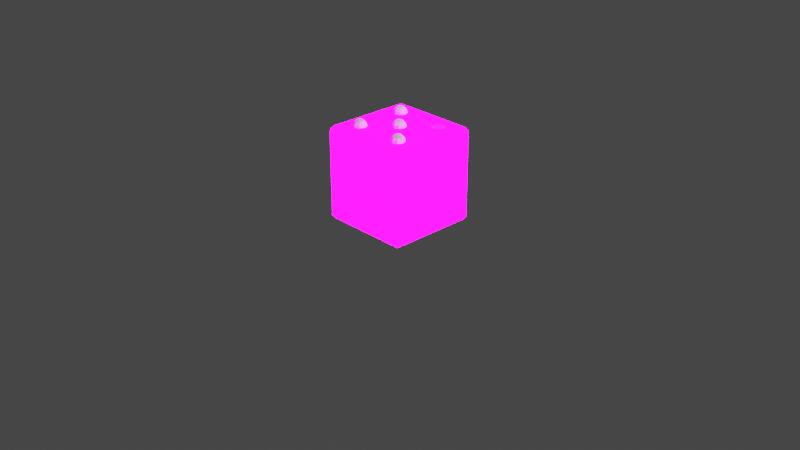 # Source: Dice5.blend  (saved by Blender 3.6.11; exported with 4.5.12 LTS)
import bpy
from mathutils import Matrix  # noqa: F401  (used for matrix-valued properties, if any)

bpy.ops.wm.read_factory_settings(use_empty=True)
scene = bpy.context.scene
scene.name = 'Scene'

# ---- collections
col_collection = bpy.data.collections.new('Collection'); scene.collection.children.link(col_collection)
col_extras = bpy.data.collections.new('Extras'); scene.collection.children.link(col_extras)
col_export = bpy.data.collections.new('Export'); scene.collection.children.link(col_export)

# ---- images (referenced by path relative to the original .blend; pixels are not part of the script)
import os
ASSET_DIR = os.environ.get("B2B_ASSET_DIR", "")  # directory of the original .blend (textures are referenced by path, not embedded)
HERE = os.path.dirname(os.path.abspath(__file__))  # packed textures are extracted next to this script under _unpacked/

def load_image(name, relpath, width, height, colorspace="sRGB"):
    """Load a texture the original file referenced (path relative to the .blend, or extracted next to this script)."""
    p = next((c for c in (os.path.join(HERE, relpath), os.path.join(ASSET_DIR, relpath)) if relpath and os.path.exists(c)), "")
    if p:
        img = bpy.data.images.load(p, check_existing=True)
        img.name = name
    else:  # same state as the original file: an image datablock whose file is absent (Cycles renders it pink)
        img = bpy.data.images.new(name, width, height)
        img.source = "FILE"
        img.filepath = "//" + (relpath or name)
    img.colorspace_settings.name = colorspace
    return img
img_imphenziapixpal_emission_png = load_image('ImphenziaPixPal_Emission.png', 'ImphenziaPixPal_Emission.png', 1024, 1024, 'sRGB')
img_imphenziapixpal_attributes_png = load_image('ImphenziaPixPal_Attributes.png', 'ImphenziaPixPal_Attributes.png', 1024, 1024, 'sRGB')
img_imphenziapixpal_basecolor_png = load_image('ImphenziaPixPal_BaseColor.png', 'ImphenziaPixPal_BaseColor.png', 1024, 1024, 'sRGB')

# ---- materials (node trees are filled in below, after node groups)
mat_imphenziapixpal_001 = bpy.data.materials.new('ImphenziaPixPal.001')
mat_imphenziapixpal_001.alpha_threshold = 0.0
mat_imphenziapixpal_001.use_transparent_shadow = False
mat_imphenziapixpal_001.roughness = 0.5
mat_imphenziapixpal_001.line_color = (0.0, 0.0, 0.0, 1.0)

# ---- material node trees
mat_imphenziapixpal_001.use_nodes = True; mat_imphenziapixpal_001.node_tree.nodes.clear()
_N = mat_imphenziapixpal_001.node_tree.nodes; _L = mat_imphenziapixpal_001.node_tree.links
n0 = _N.new('ShaderNodeOutputMaterial'); n0.name = 'Material Output'; n0.location = (2687, 904)
n1 = _N.new('ShaderNodeBsdfPrincipled'); n1.name = 'Principled BSDF'; n1.location = (2220, 1074)
n1.distribution = 'GGX'
n1.subsurface_method = 'RANDOM_WALK_SKIN'
n1.inputs[3].default_value = 1.45
n1.inputs[13].default_value = 0.1412
n1.inputs[28].default_value = 20.0
n2 = _N.new('ShaderNodeMath'); n2.name = 'Math'; n2.location = (1892, 744)
n2.operation = 'SUBTRACT'
n2.inputs[0].default_value = 1.0
n3 = _N.new('ShaderNodeMath'); n3.name = 'Math.003'; n3.location = (926, 312)
n3.operation = 'MULTIPLY'
n4 = _N.new('ShaderNodeMath'); n4.name = 'Math.002'; n4.location = (554, 193)
n4.operation = 'DIVIDE'
n4.inputs[1].default_value = 36.0
n5 = _N.new('ShaderNodeSeparateColor'); n5.name = 'Separate Color'; n5.location = (538, 598)
n6 = _N.new('ShaderNodeMath'); n6.name = 'Math.001'; n6.location = (1201, 841)
n6.operation = 'SUBTRACT'
n7 = _N.new('ShaderNodeSeparateXYZ'); n7.name = 'Separate XYZ'; n7.location = (963, 968)
n8 = _N.new('ShaderNodeCombineXYZ'); n8.name = 'Combine XYZ'; n8.location = (1473, 992)
n9 = _N.new('ShaderNodeTexCoord'); n9.name = 'Texture Coordinate'; n9.location = (727, 942)
n10 = _N.new('ShaderNodeTexImage'); n10.name = 'Image Texture'; n10.location = (1803, 498)
n10.image = img_imphenziapixpal_emission_png
n10.interpolation = 'Closest'
n11 = _N.new('ShaderNodeTexImage'); n11.name = 'Image Texture.003'; n11.location = (205, 499)
n11.image = img_imphenziapixpal_attributes_png
n11.interpolation = 'Closest'
n12 = _N.new('ShaderNodeTexImage'); n12.name = 'Image Texture.002'; n12.location = (1808, 1182)
n12.image = img_imphenziapixpal_basecolor_png
n12.interpolation = 'Closest'
n13 = _N.new('ShaderNodeValue'); n13.name = 'Value'; n13.location = (357, 115)
n13.outputs[0].default_value = 1.0
_L.new(n1.outputs[0], n0.inputs[0])
_L.new(n10.outputs[0], n1.inputs[27])
_L.new(n11.outputs[0], n5.inputs[0])
_L.new(n5.outputs[1], n2.inputs[1])
_L.new(n2.outputs[0], n1.inputs[2])
_L.new(n5.outputs[0], n1.inputs[1])
_L.new(n12.outputs[0], n1.inputs[0])
_L.new(n13.outputs[0], n4.inputs[0])
_L.new(n9.outputs[2], n7.inputs[0])
_L.new(n7.outputs[0], n8.inputs[0])
_L.new(n7.outputs[2], n8.inputs[2])
_L.new(n7.outputs[1], n6.inputs[0])
_L.new(n6.outputs[0], n8.inputs[1])
_L.new(n8.outputs[0], n12.inputs[0])
_L.new(n4.outputs[0], n3.inputs[0])
_L.new(n5.outputs[2], n3.inputs[1])
_L.new(n3.outputs[0], n6.inputs[1])
_L.new(n8.outputs[0], n10.inputs[0])
n0.is_active_output = True

# ---- world
world_world = bpy.data.worlds.new('World'); scene.world = world_world
world_world.use_nodes = True; world_world.node_tree.nodes.clear()
_N = world_world.node_tree.nodes; _L = world_world.node_tree.links
n0 = _N.new('ShaderNodeOutputWorld'); n0.name = 'World Output'; n0.location = (300, 300)
n1 = _N.new('ShaderNodeBackground'); n1.name = 'Background'; n1.location = (10, 300)
n1.inputs[0].default_value = (0.05088, 0.05088, 0.05088, 1.0)
_L.new(n1.outputs[0], n0.inputs[0])
n0.is_active_output = True
world_world.color = (0.05088, 0.05088, 0.05088)
world_world.use_sun_shadow = False
world_world.sun_shadow_jitter_overblur = 0.0

# ---- cameras
cam_camera = bpy.data.cameras.new('Camera')
cam_camera.clip_end = 100.0
cam_camera.ortho_scale = 7.314

# ---- lights
light_light = bpy.data.lights.new('Light', 'POINT')
light_light.transmission_factor = 0.0
light_light.energy = 1000.0
light_light.shadow_soft_size = 0.1
light_light.shadow_maximum_resolution = 0.006
light_light.use_absolute_resolution = True

# ---- meshes
me_sphere_001 = bpy.data.meshes.new('Sphere.001')
me_sphere_001.from_pydata([(0.02029, 0.02029, 0.06929), (0.0375, 0.0375, 0.05303), (0.049, 0.049, 0.0287), (0.05303, 0.05303, 8.607e-09), (0.049, 0.049, -0.0287), (0.0375, 0.0375, -0.05303), (0.02029, 0.02029, -0.06929), (0.0287, -5.96e-08, 0.06929), (0.05303, -2.98e-08, 0.05303), (0.06929, -2.98e-08, 0.0287), (0.075, -2.98e-08, 1.038e-08), (0.06929, -2.98e-08, -0.0287), (0.05303, -2.98e-08, -0.05303), (0.0287, -5.96e-08, -0.06929), (0.02029, -0.02029, 0.06929), (0.0375, -0.0375, 0.05303), (0.049, -0.049, 0.0287), (0.05303, -0.05303, 6.418e-09), (0.049, -0.049, -0.0287), (0.0375, -0.0375, -0.05303), (0.02029, -0.02029, -0.06929), (0.0, -0.0287, 0.06929), (0.0, -0.05303, 0.05303), (0.0, -0.06929, 0.0287), (2.98e-08, -0.075, -9.487e-10), (2.98e-08, -0.06929, -0.0287), (2.98e-08, -0.05303, -0.05303), (0.0, -0.0287, -0.06929), (-0.02029, -0.02029, 0.06929), (-0.0375, -0.0375, 0.05303), (-0.049, -0.049, 0.0287), (-0.05303, -0.05303, -7.409e-09), (-0.049, -0.049, -0.0287), (-0.0375, -0.0375, -0.05303), (-0.02029, -0.02029, -0.06929), (-0.0287, -5.96e-08, 0.06929), (-0.05303, -5.96e-08, 0.05303), (-0.06929, -8.941e-08, 0.0287), (-0.075, -8.941e-08, -9.178e-09), (-0.06929, -8.941e-08, -0.0287), (-0.05303, -5.96e-08, -0.05303), (-0.0287, -5.96e-08, -0.06929), (-0.02029, 0.02029, 0.06929), (-0.0375, 0.0375, 0.05303), (-0.049, 0.049, 0.0287), (-0.05303, 0.05303, -5.22e-09), (-0.049, 0.049, -0.0287), (-0.0375, 0.0375, -0.05303), (-0.02029, 0.02029, -0.06929), (0.0, -5.96e-08, -0.075), (-2.98e-08, -5.96e-08, 0.075), (-2.98e-08, 0.0287, 0.06929), (-2.98e-08, 0.05303, 0.05303), (-2.98e-08, 0.06929, 0.0287), (-2.98e-08, 0.075, 2.146e-09), (-2.98e-08, 0.06929, -0.0287), (-2.98e-08, 0.05303, -0.05303), (0.0, 0.0287, -0.06929)], [], [(57, 56, 5, 6), (55, 54, 3, 4), (53, 52, 1, 2), (51, 50, 0), (49, 57, 6), (56, 55, 4, 5), (54, 53, 2, 3), (52, 51, 0, 1), (49, 6, 13), (5, 4, 11, 12), (3, 2, 9, 10), (1, 0, 7, 8), (6, 5, 12, 13), (4, 3, 10, 11), (2, 1, 8, 9), (0, 50, 7), (10, 9, 16, 17), (8, 7, 14, 15), (13, 12, 19, 20), (11, 10, 17, 18), (9, 8, 15, 16), (7, 50, 14), (49, 13, 20), (12, 11, 18, 19), (20, 19, 26, 27), (18, 17, 24, 25), (16, 15, 22, 23), (14, 50, 21), (49, 20, 27), (19, 18, 25, 26), (17, 16, 23, 24), (15, 14, 21, 22), (23, 22, 29, 30), (21, 50, 28), (49, 27, 34), (26, 25, 32, 33), (24, 23, 30, 31), (22, 21, 28, 29), (27, 26, 33, 34), (25, 24, 31, 32), (49, 34, 41), (33, 32, 39, 40), (31, 30, 37, 38), (29, 28, 35, 36), (34, 33, 40, 41), (32, 31, 38, 39), (30, 29, 36, 37), (28, 50, 35), (36, 35, 42, 43), (41, 40, 47, 48), (39, 38, 45, 46), (37, 36, 43, 44), (35, 50, 42), (49, 41, 48), (40, 39, 46, 47), (38, 37, 44, 45), (48, 47, 56, 57), (46, 45, 54, 55), (44, 43, 52, 53), (42, 50, 51), (49, 48, 57), (47, 46, 55, 56), (45, 44, 53, 54), (43, 42, 51, 52)])
_uv = me_sphere_001.uv_layers.new(name='UVMap')
_uv.uv.foreach_set('vector', [0.75, 0.125, 0.75, 0.25, 0.625, 0.25, 0.625, 0.125, 0.75, 0.375, 0.75, 0.5, 0.625, 0.5, 0.625, 0.375, 0.75, 0.625, 0.75, 0.75, 0.625, 0.75, 0.625, 0.625, 0.75, 0.875, 0.6875, 1.0, 0.625, 0.875, 0.6875, 0.0, 0.75, 0.125, 0.625, 0.125, 0.75, 0.25, 0.75, 0.375, 0.625, 0.375, 0.625, 0.25, 0.75, 0.5, 0.75, 0.625, 0.625, 0.625, 0.625, 0.5, 0.75, 0.75, 0.75, 0.875, 0.625, 0.875, 0.625, 0.75, 0.5625, 0.0, 0.625, 0.125, 0.5, 0.125, 0.625, 0.25, 0.625, 0.375, 0.5, 0.375, 0.5, 0.25, 0.625, 0.5, 0.625, 0.625, 0.5, 0.625, 0.5, 0.5, 0.625, 0.75, 0.625, 0.875, 0.5, 0.875, 0.5, 0.75, 0.625, 0.125, 0.625, 0.25, 0.5, 0.25, 0.5, 0.125, 0.625, 0.375, 0.625, 0.5, 0.5, 0.5, 0.5, 0.375, 0.625, 0.625, 0.625, 0.75, 0.5, 0.75, 0.5, 0.625, 0.625, 0.875, 0.5625, 1.0, 0.5, 0.875, 0.5, 0.5, 0.5, 0.625, 0.375, 0.625, 0.375, 0.5, 0.5, 0.75, 0.5, 0.875, 0.375, 0.875, 0.375, 0.75, 0.5, 0.125, 0.5, 0.25, 0.375, 0.25, 0.375, 0.125, 0.5, 0.375, 0.5, 0.5, 0.375, 0.5, 0.375, 0.375, 0.5, 0.625, 0.5, 0.75, 0.375, 0.75, 0.375, 0.625, 0.5, 0.875, 0.4375, 1.0, 0.375, 0.875, 0.4375, 0.0, 0.5, 0.125, 0.375, 0.125, 0.5, 0.25, 0.5, 0.375, 0.375, 0.375, 0.375, 0.25, 0.375, 0.125, 0.375, 0.25, 0.25, 0.25, 0.25, 0.125, 0.375, 0.375, 0.375, 0.5, 0.25, 0.5, 0.25, 0.375, 0.375, 0.625, 0.375, 0.75, 0.25, 0.75, 0.25, 0.625, 0.375, 0.875, 0.3125, 1.0, 0.25, 0.875, 0.3125, 0.0, 0.375, 0.125, 0.25, 0.125, 0.375, 0.25, 0.375, 0.375, 0.25, 0.375, 0.25, 0.25, 0.375, 0.5, 0.375, 0.625, 0.25, 0.625, 0.25, 0.5, 0.375, 0.75, 0.375, 0.875, 0.25, 0.875, 0.25, 0.75, 0.25, 0.625, 0.25, 0.75, 0.125, 0.75, 0.125, 0.625, 0.25, 0.875, 0.1875, 1.0, 0.125, 0.875, 0.1875, 0.0, 0.25, 0.125, 0.125, 0.125, 0.25, 0.25, 0.25, 0.375, 0.125, 0.375, 0.125, 0.25, 0.25, 0.5, 0.25, 0.625, 0.125, 0.625, 0.125, 0.5, 0.25, 0.75, 0.25, 0.875, 0.125, 0.875, 0.125, 0.75, 0.25, 0.125, 0.25, 0.25, 0.125, 0.25, 0.125, 0.125, 0.25, 0.375, 0.25, 0.5, 0.125, 0.5, 0.125, 0.375, 0.0625, 0.0, 0.125, 0.125, 0.0, 0.125, 0.125, 0.25, 0.125, 0.375, 0.0, 0.375, 0.0, 0.25, 0.125, 0.5, 0.125, 0.625, 0.0, 0.625, 0.0, 0.5, 0.125, 0.75, 0.125, 0.875, 0.0, 0.875, 0.0, 0.75, 0.125, 0.125, 0.125, 0.25, 0.0, 0.25, 0.0, 0.125, 0.125, 0.375, 0.125, 0.5, 0.0, 0.5, 0.0, 0.375, 0.125, 0.625, 0.125, 0.75, 0.0, 0.75, 0.0, 0.625, 0.125, 0.875, 0.0625, 1.0, 0.0, 0.875, 1.0, 0.75, 1.0, 0.875, 0.875, 0.875, 0.875, 0.75, 1.0, 0.125, 1.0, 0.25, 0.875, 0.25, 0.875, 0.125, 1.0, 0.375, 1.0, 0.5, 0.875, 0.5, 0.875, 0.375, 1.0, 0.625, 1.0, 0.75, 0.875, 0.75, 0.875, 0.625, 1.0, 0.875, 0.9375, 1.0, 0.875, 0.875, 0.9375, 0.0, 1.0, 0.125, 0.875, 0.125, 1.0, 0.25, 1.0, 0.375, 0.875, 0.375, 0.875, 0.25, 1.0, 0.5, 1.0, 0.625, 0.875, 0.625, 0.875, 0.5, 0.875, 0.125, 0.875, 0.25, 0.75, 0.25, 0.75, 0.125, 0.875, 0.375, 0.875, 0.5, 0.75, 0.5, 0.75, 0.375, 0.875, 0.625, 0.875, 0.75, 0.75, 0.75, 0.75, 0.625, 0.875, 0.875, 0.8125, 1.0, 0.75, 0.875, 0.8125, 0.0, 0.875, 0.125, 0.75, 0.125, 0.875, 0.25, 0.875, 0.375, 0.75, 0.375, 0.75, 0.25, 0.875, 0.5, 0.875, 0.625, 0.75, 0.625, 0.75, 0.5, 0.875, 0.75, 0.875, 0.875, 0.75, 0.875, 0.75, 0.75])
me_sphere_001.update()
me_sphere_003 = bpy.data.meshes.new('Sphere.003')
me_sphere_003.from_pydata([(0.2911, 0.2911, 0.06929), (0.3083, 0.3083, 0.05303), (0.3198, 0.3198, 0.0287), (0.3239, 0.3239, 6.847e-08), (0.3198, 0.3198, -0.0287), (0.3083, 0.3083, -0.05303), (0.2911, 0.2911, -0.06929), (0.2995, 0.2708, 0.06929), (0.3239, 0.2708, 0.05303), (0.3401, 0.2708, 0.0287), (0.3458, 0.2708, 7.024e-08), (0.3401, 0.2708, -0.0287), (0.3239, 0.2708, -0.05303), (0.2995, 0.2708, -0.06929), (0.2911, 0.2505, 0.06929), (0.3083, 0.2333, 0.05303), (0.3198, 0.2218, 0.0287), (0.3239, 0.2178, 6.628e-08), (0.3198, 0.2218, -0.0287), (0.3083, 0.2333, -0.05303), (0.2911, 0.2505, -0.06929), (0.2708, 0.2421, 0.06929), (0.2708, 0.2178, 0.05303), (0.2708, 0.2015, 0.0287), (0.2708, 0.1958, 5.891e-08), (0.2708, 0.2015, -0.0287), (0.2708, 0.2178, -0.05303), (0.2708, 0.2421, -0.06929), (0.2505, 0.2505, 0.06929), (0.2333, 0.2333, 0.05303), (0.2218, 0.2218, 0.0287), (0.2178, 0.2178, 5.245e-08), (0.2218, 0.2218, -0.0287), (0.2333, 0.2333, -0.05303), (0.2505, 0.2505, -0.06929), (0.2421, 0.2708, 0.06929), (0.2178, 0.2708, 0.05303), (0.2015, 0.2708, 0.0287), (0.1958, 0.2708, 5.068e-08), (0.2015, 0.2708, -0.0287), (0.2178, 0.2708, -0.05303), (0.2421, 0.2708, -0.06929), (0.2505, 0.2911, 0.06929), (0.2333, 0.3083, 0.05303), (0.2218, 0.3198, 0.0287), (0.2178, 0.3239, 5.464e-08), (0.2218, 0.3198, -0.0287), (0.2333, 0.3083, -0.05303), (0.2505, 0.2911, -0.06929), (0.2708, 0.2708, -0.075), (0.2708, 0.2708, 0.075), (0.2708, 0.2995, 0.06929), (0.2708, 0.3239, 0.05303), (0.2708, 0.3401, 0.0287), (0.2708, 0.3458, 6.201e-08), (0.2708, 0.3401, -0.0287), (0.2708, 0.3239, -0.05303), (0.2708, 0.2995, -0.06929)], [], [(57, 56, 5, 6), (55, 54, 3, 4), (53, 52, 1, 2), (51, 50, 0), (49, 57, 6), (56, 55, 4, 5), (54, 53, 2, 3), (52, 51, 0, 1), (49, 6, 13), (5, 4, 11, 12), (3, 2, 9, 10), (1, 0, 7, 8), (6, 5, 12, 13), (4, 3, 10, 11), (2, 1, 8, 9), (0, 50, 7), (10, 9, 16, 17), (8, 7, 14, 15), (13, 12, 19, 20), (11, 10, 17, 18), (9, 8, 15, 16), (7, 50, 14), (49, 13, 20), (12, 11, 18, 19), (20, 19, 26, 27), (18, 17, 24, 25), (16, 15, 22, 23), (14, 50, 21), (49, 20, 27), (19, 18, 25, 26), (17, 16, 23, 24), (15, 14, 21, 22), (23, 22, 29, 30), (21, 50, 28), (49, 27, 34), (26, 25, 32, 33), (24, 23, 30, 31), (22, 21, 28, 29), (27, 26, 33, 34), (25, 24, 31, 32), (49, 34, 41), (33, 32, 39, 40), (31, 30, 37, 38), (29, 28, 35, 36), (34, 33, 40, 41), (32, 31, 38, 39), (30, 29, 36, 37), (28, 50, 35), (36, 35, 42, 43), (41, 40, 47, 48), (39, 38, 45, 46), (37, 36, 43, 44), (35, 50, 42), (49, 41, 48), (40, 39, 46, 47), (38, 37, 44, 45), (48, 47, 56, 57), (46, 45, 54, 55), (44, 43, 52, 53), (42, 50, 51), (49, 48, 57), (47, 46, 55, 56), (45, 44, 53, 54), (43, 42, 51, 52)])
_uv = me_sphere_003.uv_layers.new(name='UVMap')
_uv.uv.foreach_set('vector', [0.75, 0.125, 0.75, 0.25, 0.625, 0.25, 0.625, 0.125, 0.75, 0.375, 0.75, 0.5, 0.625, 0.5, 0.625, 0.375, 0.75, 0.625, 0.75, 0.75, 0.625, 0.75, 0.625, 0.625, 0.75, 0.875, 0.6875, 1.0, 0.625, 0.875, 0.6875, 0.0, 0.75, 0.125, 0.625, 0.125, 0.75, 0.25, 0.75, 0.375, 0.625, 0.375, 0.625, 0.25, 0.75, 0.5, 0.75, 0.625, 0.625, 0.625, 0.625, 0.5, 0.75, 0.75, 0.75, 0.875, 0.625, 0.875, 0.625, 0.75, 0.5625, 0.0, 0.625, 0.125, 0.5, 0.125, 0.625, 0.25, 0.625, 0.375, 0.5, 0.375, 0.5, 0.25, 0.625, 0.5, 0.625, 0.625, 0.5, 0.625, 0.5, 0.5, 0.625, 0.75, 0.625, 0.875, 0.5, 0.875, 0.5, 0.75, 0.625, 0.125, 0.625, 0.25, 0.5, 0.25, 0.5, 0.125, 0.625, 0.375, 0.625, 0.5, 0.5, 0.5, 0.5, 0.375, 0.625, 0.625, 0.625, 0.75, 0.5, 0.75, 0.5, 0.625, 0.625, 0.875, 0.5625, 1.0, 0.5, 0.875, 0.5, 0.5, 0.5, 0.625, 0.375, 0.625, 0.375, 0.5, 0.5, 0.75, 0.5, 0.875, 0.375, 0.875, 0.375, 0.75, 0.5, 0.125, 0.5, 0.25, 0.375, 0.25, 0.375, 0.125, 0.5, 0.375, 0.5, 0.5, 0.375, 0.5, 0.375, 0.375, 0.5, 0.625, 0.5, 0.75, 0.375, 0.75, 0.375, 0.625, 0.5, 0.875, 0.4375, 1.0, 0.375, 0.875, 0.4375, 0.0, 0.5, 0.125, 0.375, 0.125, 0.5, 0.25, 0.5, 0.375, 0.375, 0.375, 0.375, 0.25, 0.375, 0.125, 0.375, 0.25, 0.25, 0.25, 0.25, 0.125, 0.375, 0.375, 0.375, 0.5, 0.25, 0.5, 0.25, 0.375, 0.375, 0.625, 0.375, 0.75, 0.25, 0.75, 0.25, 0.625, 0.375, 0.875, 0.3125, 1.0, 0.25, 0.875, 0.3125, 0.0, 0.375, 0.125, 0.25, 0.125, 0.375, 0.25, 0.375, 0.375, 0.25, 0.375, 0.25, 0.25, 0.375, 0.5, 0.375, 0.625, 0.25, 0.625, 0.25, 0.5, 0.375, 0.75, 0.375, 0.875, 0.25, 0.875, 0.25, 0.75, 0.25, 0.625, 0.25, 0.75, 0.125, 0.75, 0.125, 0.625, 0.25, 0.875, 0.1875, 1.0, 0.125, 0.875, 0.1875, 0.0, 0.25, 0.125, 0.125, 0.125, 0.25, 0.25, 0.25, 0.375, 0.125, 0.375, 0.125, 0.25, 0.25, 0.5, 0.25, 0.625, 0.125, 0.625, 0.125, 0.5, 0.25, 0.75, 0.25, 0.875, 0.125, 0.875, 0.125, 0.75, 0.25, 0.125, 0.25, 0.25, 0.125, 0.25, 0.125, 0.125, 0.25, 0.375, 0.25, 0.5, 0.125, 0.5, 0.125, 0.375, 0.0625, 0.0, 0.125, 0.125, 0.0, 0.125, 0.125, 0.25, 0.125, 0.375, 0.0, 0.375, 0.0, 0.25, 0.125, 0.5, 0.125, 0.625, 0.0, 0.625, 0.0, 0.5, 0.125, 0.75, 0.125, 0.875, 0.0, 0.875, 0.0, 0.75, 0.125, 0.125, 0.125, 0.25, 0.0, 0.25, 0.0, 0.125, 0.125, 0.375, 0.125, 0.5, 0.0, 0.5, 0.0, 0.375, 0.125, 0.625, 0.125, 0.75, 0.0, 0.75, 0.0, 0.625, 0.125, 0.875, 0.0625, 1.0, 0.0, 0.875, 1.0, 0.75, 1.0, 0.875, 0.875, 0.875, 0.875, 0.75, 1.0, 0.125, 1.0, 0.25, 0.875, 0.25, 0.875, 0.125, 1.0, 0.375, 1.0, 0.5, 0.875, 0.5, 0.875, 0.375, 1.0, 0.625, 1.0, 0.75, 0.875, 0.75, 0.875, 0.625, 1.0, 0.875, 0.9375, 1.0, 0.875, 0.875, 0.9375, 0.0, 1.0, 0.125, 0.875, 0.125, 1.0, 0.25, 1.0, 0.375, 0.875, 0.375, 0.875, 0.25, 1.0, 0.5, 1.0, 0.625, 0.875, 0.625, 0.875, 0.5, 0.875, 0.125, 0.875, 0.25, 0.75, 0.25, 0.75, 0.125, 0.875, 0.375, 0.875, 0.5, 0.75, 0.5, 0.75, 0.375, 0.875, 0.625, 0.875, 0.75, 0.75, 0.75, 0.75, 0.625, 0.875, 0.875, 0.8125, 1.0, 0.75, 0.875, 0.8125, 0.0, 0.875, 0.125, 0.75, 0.125, 0.875, 0.25, 0.875, 0.375, 0.75, 0.375, 0.75, 0.25, 0.875, 0.5, 0.875, 0.625, 0.75, 0.625, 0.75, 0.5, 0.875, 0.75, 0.875, 0.875, 0.75, 0.875, 0.75, 0.75])
me_sphere_003.update()
me_sphere_004 = bpy.data.meshes.new('Sphere.004')
me_sphere_004.from_pydata([(0.2911, 0.2911, 0.06929), (0.3083, 0.3083, 0.05303), (0.3198, 0.3198, 0.0287), (0.3239, 0.3239, 6.847e-08), (0.3198, 0.3198, -0.0287), (0.3083, 0.3083, -0.05303), (0.2911, 0.2911, -0.06929), (0.2995, 0.2708, 0.06929), (0.3239, 0.2708, 0.05303), (0.3401, 0.2708, 0.0287), (0.3458, 0.2708, 7.024e-08), (0.3401, 0.2708, -0.0287), (0.3239, 0.2708, -0.05303), (0.2995, 0.2708, -0.06929), (0.2911, 0.2505, 0.06929), (0.3083, 0.2333, 0.05303), (0.3198, 0.2218, 0.0287), (0.3239, 0.2178, 6.628e-08), (0.3198, 0.2218, -0.0287), (0.3083, 0.2333, -0.05303), (0.2911, 0.2505, -0.06929), (0.2708, 0.2421, 0.06929), (0.2708, 0.2178, 0.05303), (0.2708, 0.2015, 0.0287), (0.2708, 0.1958, 5.891e-08), (0.2708, 0.2015, -0.0287), (0.2708, 0.2178, -0.05303), (0.2708, 0.2421, -0.06929), (0.2505, 0.2505, 0.06929), (0.2333, 0.2333, 0.05303), (0.2218, 0.2218, 0.0287), (0.2178, 0.2178, 5.245e-08), (0.2218, 0.2218, -0.0287), (0.2333, 0.2333, -0.05303), (0.2505, 0.2505, -0.06929), (0.2421, 0.2708, 0.06929), (0.2178, 0.2708, 0.05303), (0.2015, 0.2708, 0.0287), (0.1958, 0.2708, 5.068e-08), (0.2015, 0.2708, -0.0287), (0.2178, 0.2708, -0.05303), (0.2421, 0.2708, -0.06929), (0.2505, 0.2911, 0.06929), (0.2333, 0.3083, 0.05303), (0.2218, 0.3198, 0.0287), (0.2178, 0.3239, 5.464e-08), (0.2218, 0.3198, -0.0287), (0.2333, 0.3083, -0.05303), (0.2505, 0.2911, -0.06929), (0.2708, 0.2708, -0.075), (0.2708, 0.2708, 0.075), (0.2708, 0.2995, 0.06929), (0.2708, 0.3239, 0.05303), (0.2708, 0.3401, 0.0287), (0.2708, 0.3458, 6.201e-08), (0.2708, 0.3401, -0.0287), (0.2708, 0.3239, -0.05303), (0.2708, 0.2995, -0.06929)], [], [(57, 56, 5, 6), (55, 54, 3, 4), (53, 52, 1, 2), (51, 50, 0), (49, 57, 6), (56, 55, 4, 5), (54, 53, 2, 3), (52, 51, 0, 1), (49, 6, 13), (5, 4, 11, 12), (3, 2, 9, 10), (1, 0, 7, 8), (6, 5, 12, 13), (4, 3, 10, 11), (2, 1, 8, 9), (0, 50, 7), (10, 9, 16, 17), (8, 7, 14, 15), (13, 12, 19, 20), (11, 10, 17, 18), (9, 8, 15, 16), (7, 50, 14), (49, 13, 20), (12, 11, 18, 19), (20, 19, 26, 27), (18, 17, 24, 25), (16, 15, 22, 23), (14, 50, 21), (49, 20, 27), (19, 18, 25, 26), (17, 16, 23, 24), (15, 14, 21, 22), (23, 22, 29, 30), (21, 50, 28), (49, 27, 34), (26, 25, 32, 33), (24, 23, 30, 31), (22, 21, 28, 29), (27, 26, 33, 34), (25, 24, 31, 32), (49, 34, 41), (33, 32, 39, 40), (31, 30, 37, 38), (29, 28, 35, 36), (34, 33, 40, 41), (32, 31, 38, 39), (30, 29, 36, 37), (28, 50, 35), (36, 35, 42, 43), (41, 40, 47, 48), (39, 38, 45, 46), (37, 36, 43, 44), (35, 50, 42), (49, 41, 48), (40, 39, 46, 47), (38, 37, 44, 45), (48, 47, 56, 57), (46, 45, 54, 55), (44, 43, 52, 53), (42, 50, 51), (49, 48, 57), (47, 46, 55, 56), (45, 44, 53, 54), (43, 42, 51, 52)])
_uv = me_sphere_004.uv_layers.new(name='UVMap')
_uv.uv.foreach_set('vector', [0.75, 0.125, 0.75, 0.25, 0.625, 0.25, 0.625, 0.125, 0.75, 0.375, 0.75, 0.5, 0.625, 0.5, 0.625, 0.375, 0.75, 0.625, 0.75, 0.75, 0.625, 0.75, 0.625, 0.625, 0.75, 0.875, 0.6875, 1.0, 0.625, 0.875, 0.6875, 0.0, 0.75, 0.125, 0.625, 0.125, 0.75, 0.25, 0.75, 0.375, 0.625, 0.375, 0.625, 0.25, 0.75, 0.5, 0.75, 0.625, 0.625, 0.625, 0.625, 0.5, 0.75, 0.75, 0.75, 0.875, 0.625, 0.875, 0.625, 0.75, 0.5625, 0.0, 0.625, 0.125, 0.5, 0.125, 0.625, 0.25, 0.625, 0.375, 0.5, 0.375, 0.5, 0.25, 0.625, 0.5, 0.625, 0.625, 0.5, 0.625, 0.5, 0.5, 0.625, 0.75, 0.625, 0.875, 0.5, 0.875, 0.5, 0.75, 0.625, 0.125, 0.625, 0.25, 0.5, 0.25, 0.5, 0.125, 0.625, 0.375, 0.625, 0.5, 0.5, 0.5, 0.5, 0.375, 0.625, 0.625, 0.625, 0.75, 0.5, 0.75, 0.5, 0.625, 0.625, 0.875, 0.5625, 1.0, 0.5, 0.875, 0.5, 0.5, 0.5, 0.625, 0.375, 0.625, 0.375, 0.5, 0.5, 0.75, 0.5, 0.875, 0.375, 0.875, 0.375, 0.75, 0.5, 0.125, 0.5, 0.25, 0.375, 0.25, 0.375, 0.125, 0.5, 0.375, 0.5, 0.5, 0.375, 0.5, 0.375, 0.375, 0.5, 0.625, 0.5, 0.75, 0.375, 0.75, 0.375, 0.625, 0.5, 0.875, 0.4375, 1.0, 0.375, 0.875, 0.4375, 0.0, 0.5, 0.125, 0.375, 0.125, 0.5, 0.25, 0.5, 0.375, 0.375, 0.375, 0.375, 0.25, 0.375, 0.125, 0.375, 0.25, 0.25, 0.25, 0.25, 0.125, 0.375, 0.375, 0.375, 0.5, 0.25, 0.5, 0.25, 0.375, 0.375, 0.625, 0.375, 0.75, 0.25, 0.75, 0.25, 0.625, 0.375, 0.875, 0.3125, 1.0, 0.25, 0.875, 0.3125, 0.0, 0.375, 0.125, 0.25, 0.125, 0.375, 0.25, 0.375, 0.375, 0.25, 0.375, 0.25, 0.25, 0.375, 0.5, 0.375, 0.625, 0.25, 0.625, 0.25, 0.5, 0.375, 0.75, 0.375, 0.875, 0.25, 0.875, 0.25, 0.75, 0.25, 0.625, 0.25, 0.75, 0.125, 0.75, 0.125, 0.625, 0.25, 0.875, 0.1875, 1.0, 0.125, 0.875, 0.1875, 0.0, 0.25, 0.125, 0.125, 0.125, 0.25, 0.25, 0.25, 0.375, 0.125, 0.375, 0.125, 0.25, 0.25, 0.5, 0.25, 0.625, 0.125, 0.625, 0.125, 0.5, 0.25, 0.75, 0.25, 0.875, 0.125, 0.875, 0.125, 0.75, 0.25, 0.125, 0.25, 0.25, 0.125, 0.25, 0.125, 0.125, 0.25, 0.375, 0.25, 0.5, 0.125, 0.5, 0.125, 0.375, 0.0625, 0.0, 0.125, 0.125, 0.0, 0.125, 0.125, 0.25, 0.125, 0.375, 0.0, 0.375, 0.0, 0.25, 0.125, 0.5, 0.125, 0.625, 0.0, 0.625, 0.0, 0.5, 0.125, 0.75, 0.125, 0.875, 0.0, 0.875, 0.0, 0.75, 0.125, 0.125, 0.125, 0.25, 0.0, 0.25, 0.0, 0.125, 0.125, 0.375, 0.125, 0.5, 0.0, 0.5, 0.0, 0.375, 0.125, 0.625, 0.125, 0.75, 0.0, 0.75, 0.0, 0.625, 0.125, 0.875, 0.0625, 1.0, 0.0, 0.875, 1.0, 0.75, 1.0, 0.875, 0.875, 0.875, 0.875, 0.75, 1.0, 0.125, 1.0, 0.25, 0.875, 0.25, 0.875, 0.125, 1.0, 0.375, 1.0, 0.5, 0.875, 0.5, 0.875, 0.375, 1.0, 0.625, 1.0, 0.75, 0.875, 0.75, 0.875, 0.625, 1.0, 0.875, 0.9375, 1.0, 0.875, 0.875, 0.9375, 0.0, 1.0, 0.125, 0.875, 0.125, 1.0, 0.25, 1.0, 0.375, 0.875, 0.375, 0.875, 0.25, 1.0, 0.5, 1.0, 0.625, 0.875, 0.625, 0.875, 0.5, 0.875, 0.125, 0.875, 0.25, 0.75, 0.25, 0.75, 0.125, 0.875, 0.375, 0.875, 0.5, 0.75, 0.5, 0.75, 0.375, 0.875, 0.625, 0.875, 0.75, 0.75, 0.75, 0.75, 0.625, 0.875, 0.875, 0.8125, 1.0, 0.75, 0.875, 0.8125, 0.0, 0.875, 0.125, 0.75, 0.125, 0.875, 0.25, 0.875, 0.375, 0.75, 0.375, 0.75, 0.25, 0.875, 0.5, 0.875, 0.625, 0.75, 0.625, 0.75, 0.5, 0.875, 0.75, 0.875, 0.875, 0.75, 0.875, 0.75, 0.75])
me_sphere_004.update()
me_sphere_005 = bpy.data.meshes.new('Sphere.005')
me_sphere_005.from_pydata([(0.2911, 0.2911, 0.06929), (0.3083, 0.3083, 0.05303), (0.3198, 0.3198, 0.0287), (0.3239, 0.3239, 6.847e-08), (0.3198, 0.3198, -0.0287), (0.3083, 0.3083, -0.05303), (0.2911, 0.2911, -0.06929), (0.2995, 0.2708, 0.06929), (0.3239, 0.2708, 0.05303), (0.3401, 0.2708, 0.0287), (0.3458, 0.2708, 7.024e-08), (0.3401, 0.2708, -0.0287), (0.3239, 0.2708, -0.05303), (0.2995, 0.2708, -0.06929), (0.2911, 0.2505, 0.06929), (0.3083, 0.2333, 0.05303), (0.3198, 0.2218, 0.0287), (0.3239, 0.2178, 6.628e-08), (0.3198, 0.2218, -0.0287), (0.3083, 0.2333, -0.05303), (0.2911, 0.2505, -0.06929), (0.2708, 0.2421, 0.06929), (0.2708, 0.2178, 0.05303), (0.2708, 0.2015, 0.0287), (0.2708, 0.1958, 5.891e-08), (0.2708, 0.2015, -0.0287), (0.2708, 0.2178, -0.05303), (0.2708, 0.2421, -0.06929), (0.2505, 0.2505, 0.06929), (0.2333, 0.2333, 0.05303), (0.2218, 0.2218, 0.0287), (0.2178, 0.2178, 5.245e-08), (0.2218, 0.2218, -0.0287), (0.2333, 0.2333, -0.05303), (0.2505, 0.2505, -0.06929), (0.2421, 0.2708, 0.06929), (0.2178, 0.2708, 0.05303), (0.2015, 0.2708, 0.0287), (0.1958, 0.2708, 5.068e-08), (0.2015, 0.2708, -0.0287), (0.2178, 0.2708, -0.05303), (0.2421, 0.2708, -0.06929), (0.2505, 0.2911, 0.06929), (0.2333, 0.3083, 0.05303), (0.2218, 0.3198, 0.0287), (0.2178, 0.3239, 5.464e-08), (0.2218, 0.3198, -0.0287), (0.2333, 0.3083, -0.05303), (0.2505, 0.2911, -0.06929), (0.2708, 0.2708, -0.075), (0.2708, 0.2708, 0.075), (0.2708, 0.2995, 0.06929), (0.2708, 0.3239, 0.05303), (0.2708, 0.3401, 0.0287), (0.2708, 0.3458, 6.201e-08), (0.2708, 0.3401, -0.0287), (0.2708, 0.3239, -0.05303), (0.2708, 0.2995, -0.06929)], [], [(57, 56, 5, 6), (55, 54, 3, 4), (53, 52, 1, 2), (51, 50, 0), (49, 57, 6), (56, 55, 4, 5), (54, 53, 2, 3), (52, 51, 0, 1), (49, 6, 13), (5, 4, 11, 12), (3, 2, 9, 10), (1, 0, 7, 8), (6, 5, 12, 13), (4, 3, 10, 11), (2, 1, 8, 9), (0, 50, 7), (10, 9, 16, 17), (8, 7, 14, 15), (13, 12, 19, 20), (11, 10, 17, 18), (9, 8, 15, 16), (7, 50, 14), (49, 13, 20), (12, 11, 18, 19), (20, 19, 26, 27), (18, 17, 24, 25), (16, 15, 22, 23), (14, 50, 21), (49, 20, 27), (19, 18, 25, 26), (17, 16, 23, 24), (15, 14, 21, 22), (23, 22, 29, 30), (21, 50, 28), (49, 27, 34), (26, 25, 32, 33), (24, 23, 30, 31), (22, 21, 28, 29), (27, 26, 33, 34), (25, 24, 31, 32), (49, 34, 41), (33, 32, 39, 40), (31, 30, 37, 38), (29, 28, 35, 36), (34, 33, 40, 41), (32, 31, 38, 39), (30, 29, 36, 37), (28, 50, 35), (36, 35, 42, 43), (41, 40, 47, 48), (39, 38, 45, 46), (37, 36, 43, 44), (35, 50, 42), (49, 41, 48), (40, 39, 46, 47), (38, 37, 44, 45), (48, 47, 56, 57), (46, 45, 54, 55), (44, 43, 52, 53), (42, 50, 51), (49, 48, 57), (47, 46, 55, 56), (45, 44, 53, 54), (43, 42, 51, 52)])
_uv = me_sphere_005.uv_layers.new(name='UVMap')
_uv.uv.foreach_set('vector', [0.75, 0.125, 0.75, 0.25, 0.625, 0.25, 0.625, 0.125, 0.75, 0.375, 0.75, 0.5, 0.625, 0.5, 0.625, 0.375, 0.75, 0.625, 0.75, 0.75, 0.625, 0.75, 0.625, 0.625, 0.75, 0.875, 0.6875, 1.0, 0.625, 0.875, 0.6875, 0.0, 0.75, 0.125, 0.625, 0.125, 0.75, 0.25, 0.75, 0.375, 0.625, 0.375, 0.625, 0.25, 0.75, 0.5, 0.75, 0.625, 0.625, 0.625, 0.625, 0.5, 0.75, 0.75, 0.75, 0.875, 0.625, 0.875, 0.625, 0.75, 0.5625, 0.0, 0.625, 0.125, 0.5, 0.125, 0.625, 0.25, 0.625, 0.375, 0.5, 0.375, 0.5, 0.25, 0.625, 0.5, 0.625, 0.625, 0.5, 0.625, 0.5, 0.5, 0.625, 0.75, 0.625, 0.875, 0.5, 0.875, 0.5, 0.75, 0.625, 0.125, 0.625, 0.25, 0.5, 0.25, 0.5, 0.125, 0.625, 0.375, 0.625, 0.5, 0.5, 0.5, 0.5, 0.375, 0.625, 0.625, 0.625, 0.75, 0.5, 0.75, 0.5, 0.625, 0.625, 0.875, 0.5625, 1.0, 0.5, 0.875, 0.5, 0.5, 0.5, 0.625, 0.375, 0.625, 0.375, 0.5, 0.5, 0.75, 0.5, 0.875, 0.375, 0.875, 0.375, 0.75, 0.5, 0.125, 0.5, 0.25, 0.375, 0.25, 0.375, 0.125, 0.5, 0.375, 0.5, 0.5, 0.375, 0.5, 0.375, 0.375, 0.5, 0.625, 0.5, 0.75, 0.375, 0.75, 0.375, 0.625, 0.5, 0.875, 0.4375, 1.0, 0.375, 0.875, 0.4375, 0.0, 0.5, 0.125, 0.375, 0.125, 0.5, 0.25, 0.5, 0.375, 0.375, 0.375, 0.375, 0.25, 0.375, 0.125, 0.375, 0.25, 0.25, 0.25, 0.25, 0.125, 0.375, 0.375, 0.375, 0.5, 0.25, 0.5, 0.25, 0.375, 0.375, 0.625, 0.375, 0.75, 0.25, 0.75, 0.25, 0.625, 0.375, 0.875, 0.3125, 1.0, 0.25, 0.875, 0.3125, 0.0, 0.375, 0.125, 0.25, 0.125, 0.375, 0.25, 0.375, 0.375, 0.25, 0.375, 0.25, 0.25, 0.375, 0.5, 0.375, 0.625, 0.25, 0.625, 0.25, 0.5, 0.375, 0.75, 0.375, 0.875, 0.25, 0.875, 0.25, 0.75, 0.25, 0.625, 0.25, 0.75, 0.125, 0.75, 0.125, 0.625, 0.25, 0.875, 0.1875, 1.0, 0.125, 0.875, 0.1875, 0.0, 0.25, 0.125, 0.125, 0.125, 0.25, 0.25, 0.25, 0.375, 0.125, 0.375, 0.125, 0.25, 0.25, 0.5, 0.25, 0.625, 0.125, 0.625, 0.125, 0.5, 0.25, 0.75, 0.25, 0.875, 0.125, 0.875, 0.125, 0.75, 0.25, 0.125, 0.25, 0.25, 0.125, 0.25, 0.125, 0.125, 0.25, 0.375, 0.25, 0.5, 0.125, 0.5, 0.125, 0.375, 0.0625, 0.0, 0.125, 0.125, 0.0, 0.125, 0.125, 0.25, 0.125, 0.375, 0.0, 0.375, 0.0, 0.25, 0.125, 0.5, 0.125, 0.625, 0.0, 0.625, 0.0, 0.5, 0.125, 0.75, 0.125, 0.875, 0.0, 0.875, 0.0, 0.75, 0.125, 0.125, 0.125, 0.25, 0.0, 0.25, 0.0, 0.125, 0.125, 0.375, 0.125, 0.5, 0.0, 0.5, 0.0, 0.375, 0.125, 0.625, 0.125, 0.75, 0.0, 0.75, 0.0, 0.625, 0.125, 0.875, 0.0625, 1.0, 0.0, 0.875, 1.0, 0.75, 1.0, 0.875, 0.875, 0.875, 0.875, 0.75, 1.0, 0.125, 1.0, 0.25, 0.875, 0.25, 0.875, 0.125, 1.0, 0.375, 1.0, 0.5, 0.875, 0.5, 0.875, 0.375, 1.0, 0.625, 1.0, 0.75, 0.875, 0.75, 0.875, 0.625, 1.0, 0.875, 0.9375, 1.0, 0.875, 0.875, 0.9375, 0.0, 1.0, 0.125, 0.875, 0.125, 1.0, 0.25, 1.0, 0.375, 0.875, 0.375, 0.875, 0.25, 1.0, 0.5, 1.0, 0.625, 0.875, 0.625, 0.875, 0.5, 0.875, 0.125, 0.875, 0.25, 0.75, 0.25, 0.75, 0.125, 0.875, 0.375, 0.875, 0.5, 0.75, 0.5, 0.75, 0.375, 0.875, 0.625, 0.875, 0.75, 0.75, 0.75, 0.75, 0.625, 0.875, 0.875, 0.8125, 1.0, 0.75, 0.875, 0.8125, 0.0, 0.875, 0.125, 0.75, 0.125, 0.875, 0.25, 0.875, 0.375, 0.75, 0.375, 0.75, 0.25, 0.875, 0.5, 0.875, 0.625, 0.75, 0.625, 0.75, 0.5, 0.875, 0.75, 0.875, 0.875, 0.75, 0.875, 0.75, 0.75])
me_sphere_005.update()
me_cube_001 = bpy.data.meshes.new('Cube.001')
me_cube_001.from_pydata([(-0.4514, -0.4514, 0.5), (-0.5, -0.4514, 0.4514), (-0.4514, -0.5, 0.4514), (-0.5, -0.4514, -0.4514), (-0.4514, -0.4514, -0.5), (0.049, 0.049, -0.4713), (-0.3198, -0.3198, -0.4713), (0.0375, 0.0375, -0.447), (0.3198, -0.3198, -0.4713), (0.02029, 0.02029, -0.4307), (-0.3083, -0.3083, -0.447), (0.3083, -0.3083, -0.447), (-0.2911, -0.2911, -0.4307), (0.3198, 0.3198, -0.4713), (-2.98e-08, 0.06929, -0.4713), (0.2911, -0.2911, -0.4307), (-0.3198, 0.3198, -0.4713), (-2.98e-08, 0.05303, -0.447), (-5.96e-08, 0.0287, -0.4307), (0.3083, 0.3083, -0.447), (-0.4514, -0.5, -0.4514), (-0.2708, -0.3401, -0.4713), (-0.2708, -0.3239, -0.447), (0.2911, 0.2911, -0.4307), (-0.049, 0.049, -0.4713), (-0.2708, -0.2995, -0.4307), (-0.3083, 0.3083, -0.447), (-0.0375, 0.0375, -0.447), (0.4514, -0.4514, 0.5), (-0.02029, 0.02029, -0.4307), (0.3401, -0.2708, -0.4713), (-0.2911, 0.2911, -0.4307), (0.3239, -0.2708, -0.447), (0.4514, -0.5, 0.4514), (-0.2218, -0.3198, -0.4713), (-0.06929, 2.98e-08, -0.4713), (-0.05303, 2.98e-08, -0.447), (0.2995, -0.2708, -0.4307), (-0.2333, -0.3083, -0.447), (-0.0287, 0.0, -0.4307), (0.5, -0.4514, 0.4514), (-0.2505, -0.2911, -0.4307), (0.2708, 0.3401, -0.4713), (0.4514, -0.4514, -0.5), (0.2708, 0.3239, -0.447), (-0.049, -0.049, -0.4713), (0.5, -0.4514, -0.4514), (-0.0375, -0.0375, -0.447), (-0.2015, -0.2708, -0.4713), (-0.02029, -0.02029, -0.4307), (0.3198, -0.2218, -0.4713), (0.2708, 0.2995, -0.4307), (-0.2178, -0.2708, -0.447), (0.3083, -0.2333, -0.447), (-0.2421, -0.2708, -0.4307), (-8.941e-08, -0.06929, -0.4713), (0.2911, -0.2505, -0.4307), (-5.96e-08, -0.05303, -0.447), (0.4514, -0.5, -0.4514), (-5.96e-08, -0.0287, -0.4307), (-0.3401, 0.2708, -0.4713), (-0.4514, 0.4514, 0.5), (-0.3239, 0.2708, -0.447), (-0.2218, -0.2218, -0.4713), (-0.4514, 0.5, 0.4514), (0.049, -0.049, -0.4713), (-0.2333, -0.2333, -0.447), (0.0375, -0.0375, -0.447), (-0.2505, -0.2505, -0.4307), (0.02029, -0.02029, -0.4307), (-5.96e-08, 0.0, -0.425), (0.2708, -0.2015, -0.4713), (0.2218, 0.3198, -0.4713), (-0.2995, 0.2708, -0.4307), (0.2708, -0.2178, -0.447), (0.2333, 0.3083, -0.447), (-0.2708, -0.2015, -0.4713), (0.06929, -2.98e-08, -0.4713), (0.2708, -0.2421, -0.4307), (0.05303, -2.98e-08, -0.447), (-0.5, 0.4514, 0.4514), (0.0287, 0.0, -0.4307), (-0.2708, -0.2178, -0.447), (-0.2708, -0.2421, -0.4307), (0.2505, 0.2911, -0.4307), (-0.4514, 0.4514, -0.5), (-0.5, 0.4514, -0.4514), (-0.4514, 0.5, -0.4514), (0.2218, -0.2218, -0.4713), (0.4514, 0.4514, 0.5), (-0.3198, -0.2218, -0.4713), (0.2333, -0.2333, -0.447), (-0.3083, -0.2333, -0.447), (0.2505, -0.2505, -0.4307), (-0.2911, -0.2505, -0.4307), (-0.2708, -0.2708, -0.425), (-0.3198, 0.2218, -0.4713), (0.2015, 0.2708, -0.4713), (0.2178, 0.2708, -0.447), (0.5, 0.4514, 0.4514), (-0.3083, 0.2333, -0.447), (0.2421, 0.2708, -0.4307), (0.2015, -0.2708, -0.4713), (-0.3401, -0.2708, -0.4713), (-0.3239, -0.2708, -0.447), (-0.2911, 0.2505, -0.4307), (-0.2995, -0.2708, -0.4307), (0.2178, -0.2708, -0.447), (0.4514, 0.5, 0.4514), (0.2421, -0.2708, -0.4307), (0.4514, 0.4514, -0.5), (0.4514, 0.5, -0.4514), (0.5, 0.4514, -0.4514), (0.2218, 0.2218, -0.4713), (0.2333, 0.2333, -0.447), (0.2218, -0.3198, -0.4713), (0.2333, -0.3083, -0.447), (-0.2708, 0.2015, -0.4713), (0.2505, -0.2911, -0.4307), (0.2505, 0.2505, -0.4307), (0.2708, -0.2708, -0.425), (-0.2708, 0.2178, -0.447), (-0.2708, 0.2421, -0.4307), (-0.2218, 0.2218, -0.4713), (-0.2333, 0.2333, -0.447), (-0.2505, 0.2505, -0.4307), (-0.2015, 0.2708, -0.4713), (0.2708, -0.3401, -0.4713), (0.2708, 0.2015, -0.4713), (-0.2178, 0.2708, -0.447), (0.2708, -0.3239, -0.447), (0.2708, 0.2178, -0.447), (0.2708, -0.2995, -0.4307), (-0.2421, 0.2708, -0.4307), (0.2708, 0.2421, -0.4307), (-0.2218, 0.3198, -0.4713), (-0.2333, 0.3083, -0.447), (-0.2505, 0.2911, -0.4307), (-0.2708, 0.2708, -0.425), (0.3198, 0.2218, -0.4713), (-0.2708, 0.3401, -0.4713), (-0.2708, 0.3239, -0.447), (0.3083, 0.2333, -0.447), (-0.2708, 0.2995, -0.4307), (0.2911, 0.2505, -0.4307), (0.2708, 0.2708, -0.425), (-0.3458, 0.2708, -0.5), (-0.3239, 0.2178, -0.5), (-0.3239, 0.3239, -0.5), (-0.1958, 0.2708, -0.5), (-0.2178, 0.3239, -0.5), (-0.2178, 0.2178, -0.5), (-0.2708, 0.3458, -0.5), (0.3401, 0.2708, -0.4713), (-0.2708, 0.1958, -0.5), (0.3239, 0.2708, -0.447), (0.2995, 0.2708, -0.4307), (0.2178, 0.2178, -0.5), (0.2708, 0.1958, -0.5), (0.3458, 0.2708, -0.5), (0.3239, 0.2178, -0.5), (0.3239, 0.3239, -0.5), (0.1958, 0.2708, -0.5), (0.2708, 0.3458, -0.5), (0.2178, 0.3239, -0.5), (0.1958, -0.2708, -0.5), (0.2708, -0.3458, -0.5), (0.2178, -0.3239, -0.5), (0.2178, -0.2178, -0.5), (0.3458, -0.2708, -0.5), (0.3239, -0.3239, -0.5), (0.3239, -0.2178, -0.5), (0.2708, -0.1958, -0.5), (-0.3458, -0.2708, -0.5), (-0.2708, -0.1958, -0.5), (-0.3239, -0.2178, -0.5), (-0.3239, -0.3239, -0.5), (-0.2178, -0.2178, -0.5), (-0.2708, -0.3458, -0.5), (-0.2178, -0.3239, -0.5), (-0.1958, -0.2708, -0.5), (-0.075, 2.98e-08, -0.5), (-0.05303, -0.05303, -0.5), (-8.941e-08, -0.075, -0.5), (-0.05303, 0.05303, -0.5), (0.05303, -0.05303, -0.5), (-2.98e-08, 0.075, -0.5), (0.075, -2.98e-08, -0.5), (0.05303, 0.05303, -0.5)], [], [(0, 1, 2), (3, 4, 20), (28, 33, 40), (43, 46, 58), (61, 64, 80), (85, 86, 87), (89, 99, 108), (110, 111, 112), (1, 3, 20, 2), (46, 40, 33, 58), (89, 28, 40, 99), (111, 108, 99, 112), (86, 80, 64, 87), (80, 1, 0, 61), (64, 61, 89, 108), (1, 80, 86, 3), (182, 177, 174, 154, 151, 184, 181), (184, 151, 149, 162, 157, 188, 186), (166, 170, 43, 4, 176, 178, 179, 180, 165, 167), (173, 176, 4, 85, 148, 146, 147, 154, 174, 175), (3, 86, 85, 4), (33, 2, 20, 58), (58, 20, 4, 43), (108, 111, 87, 64), (89, 61, 0, 28), (28, 0, 2, 33), (46, 43, 110, 112), (111, 110, 85, 87), (46, 112, 99, 40), (143, 31, 26, 141), (152, 140, 16, 148), (138, 31, 143), (141, 26, 16, 140), (138, 73, 31), (26, 62, 60, 16), (31, 73, 62, 26), (148, 16, 60, 146), (73, 105, 100, 62), (146, 60, 96, 147), (138, 105, 73), (62, 100, 96, 60), (105, 122, 121, 100), (147, 96, 117, 154), (138, 122, 105), (100, 121, 117, 96), (138, 125, 122), (121, 124, 123, 117), (122, 125, 124, 121), (154, 117, 123, 151), (138, 133, 125), (124, 129, 126, 123), (125, 133, 129, 124), (151, 123, 126, 149), (133, 137, 136, 129), (149, 126, 135, 150), (138, 137, 133), (129, 136, 135, 126), (137, 143, 141, 136), (150, 135, 140, 152), (138, 143, 137), (136, 141, 140, 135), (156, 23, 19, 155), (159, 153, 13, 161), (145, 23, 156), (155, 19, 13, 153), (145, 51, 23), (19, 44, 42, 13), (23, 51, 44, 19), (161, 13, 42, 163), (51, 84, 75, 44), (163, 42, 72, 164), (145, 84, 51), (44, 75, 72, 42), (84, 101, 98, 75), (164, 72, 97, 162), (145, 101, 84), (75, 98, 97, 72), (145, 119, 101), (98, 114, 113, 97), (101, 119, 114, 98), (162, 97, 113, 157), (145, 134, 119), (114, 131, 128, 113), (119, 134, 131, 114), (157, 113, 128, 158), (134, 144, 142, 131), (158, 128, 139, 160), (145, 144, 134), (131, 142, 139, 128), (144, 156, 155, 142), (160, 139, 153, 159), (145, 156, 144), (142, 155, 153, 139), (132, 15, 11, 130), (166, 127, 8, 170), (120, 15, 132), (130, 11, 8, 127), (120, 37, 15), (11, 32, 30, 8), (15, 37, 32, 11), (170, 8, 30, 169), (37, 56, 53, 32), (169, 30, 50, 171), (120, 56, 37), (32, 53, 50, 30), (56, 78, 74, 53), (171, 50, 71, 172), (120, 78, 56), (53, 74, 71, 50), (120, 93, 78), (74, 91, 88, 71), (78, 93, 91, 74), (172, 71, 88, 168), (120, 109, 93), (91, 107, 102, 88), (93, 109, 107, 91), (168, 88, 102, 165), (109, 118, 116, 107), (165, 102, 115, 167), (120, 118, 109), (107, 116, 115, 102), (118, 132, 130, 116), (167, 115, 127, 166), (120, 132, 118), (116, 130, 127, 115), (106, 12, 10, 104), (173, 103, 6, 176), (95, 12, 106), (104, 10, 6, 103), (95, 25, 12), (10, 22, 21, 6), (12, 25, 22, 10), (176, 6, 21, 178), (25, 41, 38, 22), (178, 21, 34, 179), (95, 41, 25), (22, 38, 34, 21), (41, 54, 52, 38), (179, 34, 48, 180), (95, 54, 41), (38, 52, 48, 34), (95, 68, 54), (52, 66, 63, 48), (54, 68, 66, 52), (48, 63, 177, 180), (95, 83, 68), (66, 82, 76, 63), (68, 83, 82, 66), (177, 63, 76, 174), (83, 94, 92, 82), (174, 76, 90, 175), (95, 94, 83), (82, 92, 90, 76), (94, 106, 104, 92), (175, 90, 103, 173), (95, 106, 94), (92, 104, 103, 90), (152, 148, 85, 110, 161, 163, 164, 162, 149, 150), (159, 161, 110, 43, 170, 169, 171, 172, 158, 160), (81, 9, 7, 79), (187, 77, 5, 188), (70, 9, 81), (79, 7, 5, 77), (70, 18, 9), (7, 17, 14, 5), (9, 18, 17, 7), (188, 5, 14, 186), (18, 29, 27, 17), (186, 14, 24, 184), (70, 29, 18), (17, 27, 24, 14), (29, 39, 36, 27), (184, 24, 35, 181), (70, 39, 29), (27, 36, 35, 24), (70, 49, 39), (36, 47, 45, 35), (39, 49, 47, 36), (181, 35, 45, 182), (70, 59, 49), (47, 57, 55, 45), (49, 59, 57, 47), (182, 45, 55, 183), (59, 69, 67, 57), (55, 65, 185, 183), (70, 69, 59), (57, 67, 65, 55), (69, 81, 79, 67), (185, 65, 77, 187), (70, 81, 69), (67, 79, 77, 65), (188, 157, 158, 172, 168, 185, 187), (185, 168, 165, 180, 177, 182, 183)])
_uv = me_cube_001.uv_layers.new(name='UVMap')
_uv.uv.foreach_set('vector', [0.8087, 0.1364, 0.8087, 0.1364, 0.8087, 0.1364, 0.8087, 0.1364, 0.8087, 0.1364, 0.8087, 0.1364, 0.8087, 0.1364, 0.8087, 0.1364, 0.8087, 0.1364, 0.8087, 0.1364, 0.8087, 0.1364, 0.8087, 0.1364, 0.8087, 0.1364, 0.8087, 0.1364, 0.8087, 0.1364, 0.8087, 0.1364, 0.8087, 0.1364, 0.8087, 0.1364, 0.8087, 0.1364, 0.8087, 0.1364, 0.8087, 0.1364, 0.8087, 0.1364, 0.8087, 0.1364, 0.8087, 0.1364, 0.8087, 0.1364, 0.8087, 0.1364, 0.8087, 0.1364, 0.8087, 0.1364, 0.8087, 0.1364, 0.8087, 0.1364, 0.8087, 0.1364, 0.8087, 0.1364, 0.8087, 0.1364, 0.8087, 0.1364, 0.8087, 0.1364, 0.8087, 0.1364, 0.8087, 0.1364, 0.8087, 0.1364, 0.8087, 0.1364, 0.8087, 0.1364, 0.8087, 0.1364, 0.8087, 0.1364, 0.8087, 0.1364, 0.8087, 0.1364, 0.8087, 0.1364, 0.8087, 0.1364, 0.8087, 0.1364, 0.8087, 0.1364, 0.8087, 0.1364, 0.8087, 0.1364, 0.8087, 0.1364, 0.8087, 0.1364, 0.8087, 0.1364, 0.8087, 0.1364, 0.8087, 0.1364, 0.8087, 0.1364, 0.8087, 0.1364, 0.8087, 0.1364, 0.8087, 0.1364, 0.8087, 0.1364, 0.8087, 0.1364, 0.8087, 0.1364, 0.8087, 0.1364, 0.8087, 0.1364, 0.8087, 0.1364, 0.8087, 0.1364, 0.8087, 0.1364, 0.8087, 0.1364, 0.8087, 0.1364, 0.8087, 0.1364, 0.8087, 0.1364, 0.8087, 0.1364, 0.8087, 0.1364, 0.8087, 0.1364, 0.8087, 0.1364, 0.8087, 0.1364, 0.8087, 0.1364, 0.8087, 0.1364, 0.8087, 0.1364, 0.8087, 0.1364, 0.8087, 0.1364, 0.8087, 0.1364, 0.8087, 0.1364, 0.8087, 0.1364, 0.8087, 0.1364, 0.8087, 0.1364, 0.8087, 0.1364, 0.8087, 0.1364, 0.8087, 0.1364, 0.8087, 0.1364, 0.8087, 0.1364, 0.8087, 0.1364, 0.8087, 0.1364, 0.8087, 0.1364, 0.8087, 0.1364, 0.8087, 0.1364, 0.8087, 0.1364, 0.8087, 0.1364, 0.8087, 0.1364, 0.8087, 0.1364, 0.8087, 0.1364, 0.8087, 0.1364, 0.8087, 0.1364, 0.8087, 0.1364, 0.8087, 0.1364, 0.8087, 0.1364, 0.8087, 0.1364, 0.8087, 0.1364, 0.8087, 0.1364, 0.8087, 0.1364, 0.8087, 0.1364, 0.8087, 0.1364, 0.8087, 0.1364, 0.8087, 0.1364, 0.8087, 0.1364, 0.8087, 0.1364, 0.8087, 0.1364, 0.8087, 0.1364, 0.8087, 0.1364, 0.8087, 0.1364, 0.8087, 0.1364, 0.8087, 0.1364, 0.8087, 0.1364, 0.8087, 0.1364, 0.8087, 0.1364, 0.8087, 0.1364, 0.8094, 0.03491, 0.8094, 0.03491, 0.8094, 0.03491, 0.8094, 0.03491, 0.8094, 0.03491, 0.8094, 0.03491, 0.8094, 0.03491, 0.8094, 0.03491, 0.8094, 0.03491, 0.8094, 0.03491, 0.8094, 0.03491, 0.8094, 0.03491, 0.8094, 0.03491, 0.8094, 0.03491, 0.8094, 0.03491, 0.8094, 0.03491, 0.8094, 0.03491, 0.8094, 0.03491, 0.8094, 0.03491, 0.8094, 0.03491, 0.8094, 0.03491, 0.8094, 0.03491, 0.8094, 0.03491, 0.8094, 0.03491, 0.8094, 0.03491, 0.8094, 0.03491, 0.8094, 0.03491, 0.8094, 0.03491, 0.8094, 0.03491, 0.8094, 0.03491, 0.8094, 0.03491, 0.8094, 0.03491, 0.8094, 0.03491, 0.8094, 0.03491, 0.8094, 0.03491, 0.8094, 0.03491, 0.8094, 0.03491, 0.8094, 0.03491, 0.8094, 0.03491, 0.8094, 0.03491, 0.8094, 0.03491, 0.8094, 0.03491, 0.8094, 0.03491, 0.8094, 0.03491, 0.8094, 0.03491, 0.8094, 0.03491, 0.8094, 0.03491, 0.8094, 0.03491, 0.8094, 0.03491, 0.8094, 0.03491, 0.8094, 0.03491, 0.8094, 0.03491, 0.8094, 0.03491, 0.8094, 0.03491, 0.8094, 0.03491, 0.8094, 0.03491, 0.8094, 0.03491, 0.8094, 0.03491, 0.8094, 0.03491, 0.8094, 0.03491, 0.8094, 0.03491, 0.8094, 0.03491, 0.8094, 0.03491, 0.8094, 0.03491, 0.8094, 0.03491, 0.8094, 0.03491, 0.8094, 0.03491, 0.8094, 0.03491, 0.8094, 0.03491, 0.8094, 0.03491, 0.8094, 0.03491, 0.8094, 0.03491, 0.8094, 0.03491, 0.8094, 0.03491, 0.8094, 0.03491, 0.8094, 0.03491, 0.8094, 0.03491, 0.8094, 0.03491, 0.8094, 0.03491, 0.8094, 0.03491, 0.8094, 0.03491, 0.8094, 0.03491, 0.8094, 0.03491, 0.8094, 0.03491, 0.8094, 0.03491, 0.8094, 0.03491, 0.8094, 0.03491, 0.8094, 0.03491, 0.8094, 0.03491, 0.8094, 0.03491, 0.8094, 0.03491, 0.8094, 0.03491, 0.8094, 0.03491, 0.8094, 0.03491, 0.8094, 0.03491, 0.8094, 0.03491, 0.8094, 0.03491, 0.8094, 0.03491, 0.8094, 0.03491, 0.8094, 0.03491, 0.8094, 0.03491, 0.8094, 0.03491, 0.8094, 0.03491, 0.8094, 0.03491, 0.8094, 0.03491, 0.8094, 0.03491, 0.8094, 0.03491, 0.8094, 0.03491, 0.8094, 0.03491, 0.8094, 0.03491, 0.8094, 0.03491, 0.8094, 0.03491, 0.8094, 0.03491, 0.8094, 0.03491, 0.8094, 0.03491, 0.8094, 0.03491, 0.8094, 0.03491, 0.8094, 0.03491, 0.8094, 0.03491, 0.8094, 0.03491, 0.8094, 0.03491, 0.8094, 0.03491, 0.8094, 0.03491, 0.8094, 0.03491, 0.8094, 0.03491, 0.8094, 0.03491, 0.8094, 0.03491, 0.8094, 0.03491, 0.8094, 0.03491, 0.8094, 0.03491, 0.8094, 0.03491, 0.8094, 0.03491, 0.8094, 0.03491, 0.8094, 0.03491, 0.8094, 0.03491, 0.8094, 0.03491, 0.8094, 0.03491, 0.8094, 0.03491, 0.8094, 0.03491, 0.8094, 0.03491, 0.8094, 0.03491, 0.8094, 0.03491, 0.8094, 0.03491, 0.8094, 0.03491, 0.8094, 0.03491, 0.8094, 0.03491, 0.8094, 0.03491, 0.8094, 0.03491, 0.8094, 0.03491, 0.8094, 0.03491, 0.8094, 0.03491, 0.8094, 0.03491, 0.8094, 0.03491, 0.8094, 0.03491, 0.8094, 0.03491, 0.8094, 0.03491, 0.8094, 0.03491, 0.8094, 0.03491, 0.8094, 0.03491, 0.8094, 0.03491, 0.8094, 0.03491, 0.8094, 0.03491, 0.8094, 0.03491, 0.8094, 0.03491, 0.8094, 0.03491, 0.8094, 0.03491, 0.8094, 0.03491, 0.8094, 0.03491, 0.8094, 0.03491, 0.8094, 0.03491, 0.8094, 0.03491, 0.8094, 0.03491, 0.8094, 0.03491, 0.8094, 0.03491, 0.8094, 0.03491, 0.8094, 0.03491, 0.8094, 0.03491, 0.8094, 0.03491, 0.8094, 0.03491, 0.8094, 0.03491, 0.8094, 0.03491, 0.8094, 0.03491, 0.8094, 0.03491, 0.8094, 0.03491, 0.8094, 0.03491, 0.8094, 0.03491, 0.8094, 0.03491, 0.8094, 0.03491, 0.8094, 0.03491, 0.8094, 0.03491, 0.8094, 0.03491, 0.8094, 0.03491, 0.8094, 0.03491, 0.8094, 0.03491, 0.8094, 0.03491, 0.8094, 0.03491, 0.8094, 0.03491, 0.8094, 0.03491, 0.8094, 0.03491, 0.8094, 0.03491, 0.8094, 0.03491, 0.8094, 0.03491, 0.8094, 0.03491, 0.8094, 0.03491, 0.8094, 0.03491, 0.8094, 0.03491, 0.8094, 0.03491, 0.8094, 0.03491, 0.8094, 0.03491, 0.8094, 0.03491, 0.8094, 0.03491, 0.8094, 0.03491, 0.8094, 0.03491, 0.8094, 0.03491, 0.8094, 0.03491, 0.8094, 0.03491, 0.8094, 0.03491, 0.8094, 0.03491, 0.8094, 0.03491, 0.8094, 0.03491, 0.8094, 0.03491, 0.8094, 0.03491, 0.8094, 0.03491, 0.8094, 0.03491, 0.8094, 0.03491, 0.8094, 0.03491, 0.8094, 0.03491, 0.8094, 0.03491, 0.8094, 0.03491, 0.8094, 0.03491, 0.8094, 0.03491, 0.8094, 0.03491, 0.8094, 0.03491, 0.8094, 0.03491, 0.8094, 0.03491, 0.8094, 0.03491, 0.8094, 0.03491, 0.8094, 0.03491, 0.8094, 0.03491, 0.8094, 0.03491, 0.8094, 0.03491, 0.8094, 0.03491, 0.8094, 0.03491, 0.8094, 0.03491, 0.8094, 0.03491, 0.8094, 0.03491, 0.8094, 0.03491, 0.8094, 0.03491, 0.8094, 0.03491, 0.8094, 0.03491, 0.8094, 0.03491, 0.8094, 0.03491, 0.8094, 0.03491, 0.8094, 0.03491, 0.8094, 0.03491, 0.8094, 0.03491, 0.8094, 0.03491, 0.8094, 0.03491, 0.8094, 0.03491, 0.8094, 0.03491, 0.8094, 0.03491, 0.8094, 0.03491, 0.8094, 0.03491, 0.8094, 0.03491, 0.8094, 0.03491, 0.8094, 0.03491, 0.8094, 0.03491, 0.8094, 0.03491, 0.8094, 0.03491, 0.8094, 0.03491, 0.8094, 0.03491, 0.8094, 0.03491, 0.8094, 0.03491, 0.8094, 0.03491, 0.8094, 0.03491, 0.8094, 0.03491, 0.8094, 0.03491, 0.8094, 0.03491, 0.8094, 0.03491, 0.8094, 0.03491, 0.8094, 0.03491, 0.8094, 0.03491, 0.8094, 0.03491, 0.8094, 0.03491, 0.8094, 0.03491, 0.8094, 0.03491, 0.8094, 0.03491, 0.8094, 0.03491, 0.8094, 0.03491, 0.8094, 0.03491, 0.8094, 0.03491, 0.8094, 0.03491, 0.8094, 0.03491, 0.8094, 0.03491, 0.8094, 0.03491, 0.8094, 0.03491, 0.8094, 0.03491, 0.8094, 0.03491, 0.8094, 0.03491, 0.8094, 0.03491, 0.8094, 0.03491, 0.8094, 0.03491, 0.8094, 0.03491, 0.8094, 0.03491, 0.8094, 0.03491, 0.8094, 0.03491, 0.8094, 0.03491, 0.8094, 0.03491, 0.8094, 0.03491, 0.8094, 0.03491, 0.8094, 0.03491, 0.8094, 0.03491, 0.8094, 0.03491, 0.8094, 0.03491, 0.8094, 0.03491, 0.8094, 0.03491, 0.8094, 0.03491, 0.8094, 0.03491, 0.8094, 0.03491, 0.8094, 0.03491, 0.8094, 0.03491, 0.8094, 0.03491, 0.8094, 0.03491, 0.8094, 0.03491, 0.8094, 0.03491, 0.8094, 0.03491, 0.8094, 0.03491, 0.8094, 0.03491, 0.8094, 0.03491, 0.8094, 0.03491, 0.8094, 0.03491, 0.8094, 0.03491, 0.8094, 0.03491, 0.8094, 0.03491, 0.8094, 0.03491, 0.8094, 0.03491, 0.8094, 0.03491, 0.8094, 0.03491, 0.8094, 0.03491, 0.8094, 0.03491, 0.8094, 0.03491, 0.8094, 0.03491, 0.8094, 0.03491, 0.8094, 0.03491, 0.8094, 0.03491, 0.8094, 0.03491, 0.8094, 0.03491, 0.8094, 0.03491, 0.8094, 0.03491, 0.8094, 0.03491, 0.8094, 0.03491, 0.8094, 0.03491, 0.8094, 0.03491, 0.8094, 0.03491, 0.8094, 0.03491, 0.8094, 0.03491, 0.8094, 0.03491, 0.8094, 0.03491, 0.8094, 0.03491, 0.8094, 0.03491, 0.8094, 0.03491, 0.8094, 0.03491, 0.8094, 0.03491, 0.8094, 0.03491, 0.8094, 0.03491, 0.8094, 0.03491, 0.8094, 0.03491, 0.8094, 0.03491, 0.8094, 0.03491, 0.8094, 0.03491, 0.8094, 0.03491, 0.8094, 0.03491, 0.8094, 0.03491, 0.8094, 0.03491, 0.8094, 0.03491, 0.8094, 0.03491, 0.8094, 0.03491, 0.8094, 0.03491, 0.8094, 0.03491, 0.8094, 0.03491, 0.8094, 0.03491, 0.8094, 0.03491, 0.8094, 0.03491, 0.8094, 0.03491, 0.8094, 0.03491, 0.8094, 0.03491, 0.8094, 0.03491, 0.8094, 0.03491, 0.8094, 0.03491, 0.8094, 0.03491, 0.8094, 0.03491, 0.8094, 0.03491, 0.8094, 0.03491, 0.8094, 0.03491, 0.8094, 0.03491, 0.8094, 0.03491, 0.8094, 0.03491, 0.8094, 0.03491, 0.8094, 0.03491, 0.8094, 0.03491, 0.8094, 0.03491, 0.8094, 0.03491, 0.8094, 0.03491, 0.8094, 0.03491, 0.8094, 0.03491, 0.8094, 0.03491, 0.8094, 0.03491, 0.8094, 0.03491, 0.8094, 0.03491, 0.8094, 0.03491, 0.8094, 0.03491, 0.8094, 0.03491, 0.8094, 0.03491, 0.8094, 0.03491, 0.8094, 0.03491, 0.8094, 0.03491, 0.8094, 0.03491, 0.8094, 0.03491, 0.8094, 0.03491, 0.8094, 0.03491, 0.8094, 0.03491, 0.8094, 0.03491, 0.8094, 0.03491, 0.8094, 0.03491, 0.8094, 0.03491, 0.8094, 0.03491, 0.8094, 0.03491, 0.8094, 0.03491, 0.8094, 0.03491, 0.8094, 0.03491, 0.8094, 0.03491, 0.8094, 0.03491, 0.8094, 0.03491, 0.8094, 0.03491, 0.8094, 0.03491, 0.8094, 0.03491, 0.8094, 0.03491, 0.8094, 0.03491, 0.8094, 0.03491, 0.8094, 0.03491, 0.8094, 0.03491, 0.8094, 0.03491, 0.8094, 0.03491, 0.8094, 0.03491, 0.8094, 0.03491, 0.8094, 0.03491, 0.8094, 0.03491, 0.8094, 0.03491, 0.8094, 0.03491, 0.8094, 0.03491, 0.8094, 0.03491, 0.8094, 0.03491, 0.8094, 0.03491, 0.8094, 0.03491, 0.8094, 0.03491, 0.8094, 0.03491, 0.8094, 0.03491, 0.8094, 0.03491, 0.8094, 0.03491, 0.8094, 0.03491, 0.8094, 0.03491, 0.8094, 0.03491, 0.8094, 0.03491, 0.8094, 0.03491, 0.8094, 0.03491, 0.8094, 0.03491, 0.8094, 0.03491, 0.8094, 0.03491, 0.8094, 0.03491, 0.8094, 0.03491, 0.8094, 0.03491, 0.8094, 0.03491, 0.8094, 0.03491, 0.8094, 0.03491, 0.8094, 0.03491, 0.8094, 0.03491, 0.8094, 0.03491, 0.8094, 0.03491, 0.8094, 0.03491, 0.8094, 0.03491, 0.8087, 0.1364, 0.8087, 0.1364, 0.8087, 0.1364, 0.8087, 0.1364, 0.8087, 0.1364, 0.8087, 0.1364, 0.8087, 0.1364, 0.8087, 0.1364, 0.8087, 0.1364, 0.8087, 0.1364, 0.8087, 0.1364, 0.8087, 0.1364, 0.8087, 0.1364, 0.8087, 0.1364, 0.8087, 0.1364, 0.8087, 0.1364, 0.8087, 0.1364, 0.8087, 0.1364, 0.8087, 0.1364, 0.8087, 0.1364, 0.8097, 0.03601, 0.8097, 0.03601, 0.8097, 0.03601, 0.8097, 0.03601, 0.8097, 0.03601, 0.8097, 0.03601, 0.8097, 0.03601, 0.8097, 0.03601, 0.8097, 0.03601, 0.8097, 0.03601, 0.8097, 0.03601, 0.8097, 0.03601, 0.8097, 0.03601, 0.8097, 0.03601, 0.8097, 0.03601, 0.8097, 0.03601, 0.8097, 0.03601, 0.8097, 0.03601, 0.8097, 0.03601, 0.8097, 0.03601, 0.8097, 0.03601, 0.8097, 0.03601, 0.8097, 0.03601, 0.8097, 0.03601, 0.8097, 0.03601, 0.8097, 0.03601, 0.8097, 0.03601, 0.8097, 0.03601, 0.8097, 0.03601, 0.8097, 0.03601, 0.8097, 0.03601, 0.8097, 0.03601, 0.8097, 0.03601, 0.8097, 0.03601, 0.8097, 0.03601, 0.8097, 0.03601, 0.8097, 0.03601, 0.8097, 0.03601, 0.8097, 0.03601, 0.8097, 0.03601, 0.8097, 0.03601, 0.8097, 0.03601, 0.8097, 0.03601, 0.8097, 0.03601, 0.8097, 0.03601, 0.8097, 0.03601, 0.8097, 0.03601, 0.8097, 0.03601, 0.8097, 0.03601, 0.8097, 0.03601, 0.8097, 0.03601, 0.8097, 0.03601, 0.8097, 0.03601, 0.8097, 0.03601, 0.8097, 0.03601, 0.8097, 0.03601, 0.8097, 0.03601, 0.8097, 0.03601, 0.8097, 0.03601, 0.8097, 0.03601, 0.8097, 0.03601, 0.8097, 0.03601, 0.8097, 0.03601, 0.8097, 0.03601, 0.8097, 0.03601, 0.8097, 0.03601, 0.8097, 0.03601, 0.8097, 0.03601, 0.8097, 0.03601, 0.8097, 0.03601, 0.8097, 0.03601, 0.8097, 0.03601, 0.8097, 0.03601, 0.8097, 0.03601, 0.8097, 0.03601, 0.8097, 0.03601, 0.8097, 0.03601, 0.8097, 0.03601, 0.8097, 0.03601, 0.8097, 0.03601, 0.8097, 0.03601, 0.8097, 0.03601, 0.8097, 0.03601, 0.8097, 0.03601, 0.8097, 0.03601, 0.8097, 0.03601, 0.8097, 0.03601, 0.8097, 0.03601, 0.8097, 0.03601, 0.8097, 0.03601, 0.8097, 0.03601, 0.8097, 0.03601, 0.8097, 0.03601, 0.8097, 0.03601, 0.8097, 0.03601, 0.8097, 0.03601, 0.8097, 0.03601, 0.8097, 0.03601, 0.8097, 0.03601, 0.8097, 0.03601, 0.8097, 0.03601, 0.8097, 0.03601, 0.8097, 0.03601, 0.8097, 0.03601, 0.8097, 0.03601, 0.8097, 0.03601, 0.8097, 0.03601, 0.8097, 0.03601, 0.8097, 0.03601, 0.8097, 0.03601, 0.8097, 0.03601, 0.8097, 0.03601, 0.8097, 0.03601, 0.8097, 0.03601, 0.8097, 0.03601, 0.8097, 0.03601, 0.8097, 0.03601, 0.8097, 0.03601, 0.8097, 0.03601, 0.8097, 0.03601, 0.8087, 0.1364, 0.8087, 0.1364, 0.8087, 0.1364, 0.8087, 0.1364, 0.8087, 0.1364, 0.8087, 0.1364, 0.8087, 0.1364, 0.8087, 0.1364, 0.8087, 0.1364, 0.8087, 0.1364, 0.8087, 0.1364, 0.8087, 0.1364, 0.8087, 0.1364, 0.8087, 0.1364])
me_cube_001.materials.append(mat_imphenziapixpal_001)
me_cube_001.update()

# ---- objects
ob_sphere = bpy.data.objects.new('Sphere', me_sphere_001)
ob_sphere_001 = bpy.data.objects.new('Sphere.001', me_sphere_003)
ob_sphere_002 = bpy.data.objects.new('Sphere.002', me_sphere_004)
ob_sphere_003 = bpy.data.objects.new('Sphere.003', me_sphere_005)
ob_camera = bpy.data.objects.new('Camera', cam_camera)
ob_light = bpy.data.objects.new('Light', light_light)
ob_d5cube = bpy.data.objects.new('D5Cube', me_cube_001)

# ---- transforms, parenting, visibility, modifiers, constraints
ob_sphere.location = (0.0, 0.0, 1.0)
ob_sphere.rotation_euler = (-2.063e-08, 1.304e-07, -3.139e-07)
ob_sphere_001.location = (0.0, 0.0, 1.0)
ob_sphere_001.rotation_euler = (1.304e-07, 2.063e-08, 1.571)
ob_sphere_002.location = (0.0, 0.0, 1.0)
ob_sphere_002.rotation_euler = (2.063e-08, -1.304e-07, 3.142)
ob_sphere_003.location = (0.0, 0.0, 1.0)
ob_sphere_003.rotation_euler = (-1.304e-07, -2.063e-08, 4.712)
ob_camera.location = (7.359, -6.926, 4.958)
ob_camera.rotation_euler = (1.109, 0.0, 0.8149)
ob_camera.lock_rotations_4d = False
ob_camera.empty_display_type = 'ARROWS'
ob_camera.color = (0.0, 0.0, 0.0, 0.0)
ob_camera.display_type = 'WIRE'
ob_camera.lineart.crease_threshold = 0.0
ob_light.location = (4.076, 1.005, 5.904)
ob_light.rotation_euler = (0.6503, 0.05522, 1.866)
ob_light.lock_rotations_4d = False
ob_light.empty_display_type = 'ARROWS'
ob_light.color = (0.0, 0.0, 0.0, 0.0)
ob_light.lineart.crease_threshold = 0.0
ob_d5cube.location = (3.714e-08, 0.0, 0.5)
ob_d5cube.rotation_euler = (-3.142, 1.038e-14, 1.571)

# ---- collection membership
scene.collection.objects.link(ob_sphere)
scene.collection.objects.link(ob_sphere_001)
scene.collection.objects.link(ob_sphere_002)
scene.collection.objects.link(ob_sphere_003)
col_extras.objects.link(ob_camera)
col_extras.objects.link(ob_light)
col_export.objects.link(ob_d5cube)

# ---- scene / render settings (as saved in the file)
scene.camera = ob_camera
scene.frame_start = 1; scene.frame_end = 250; scene.frame_set(1)
scene.render.engine = 'BLENDER_EEVEE_NEXT'
scene.cycles.sampling_pattern = 'TABULATED_SOBOL'
scene.view_settings.view_transform = 'Filmic'
bpy.context.view_layer.update()
